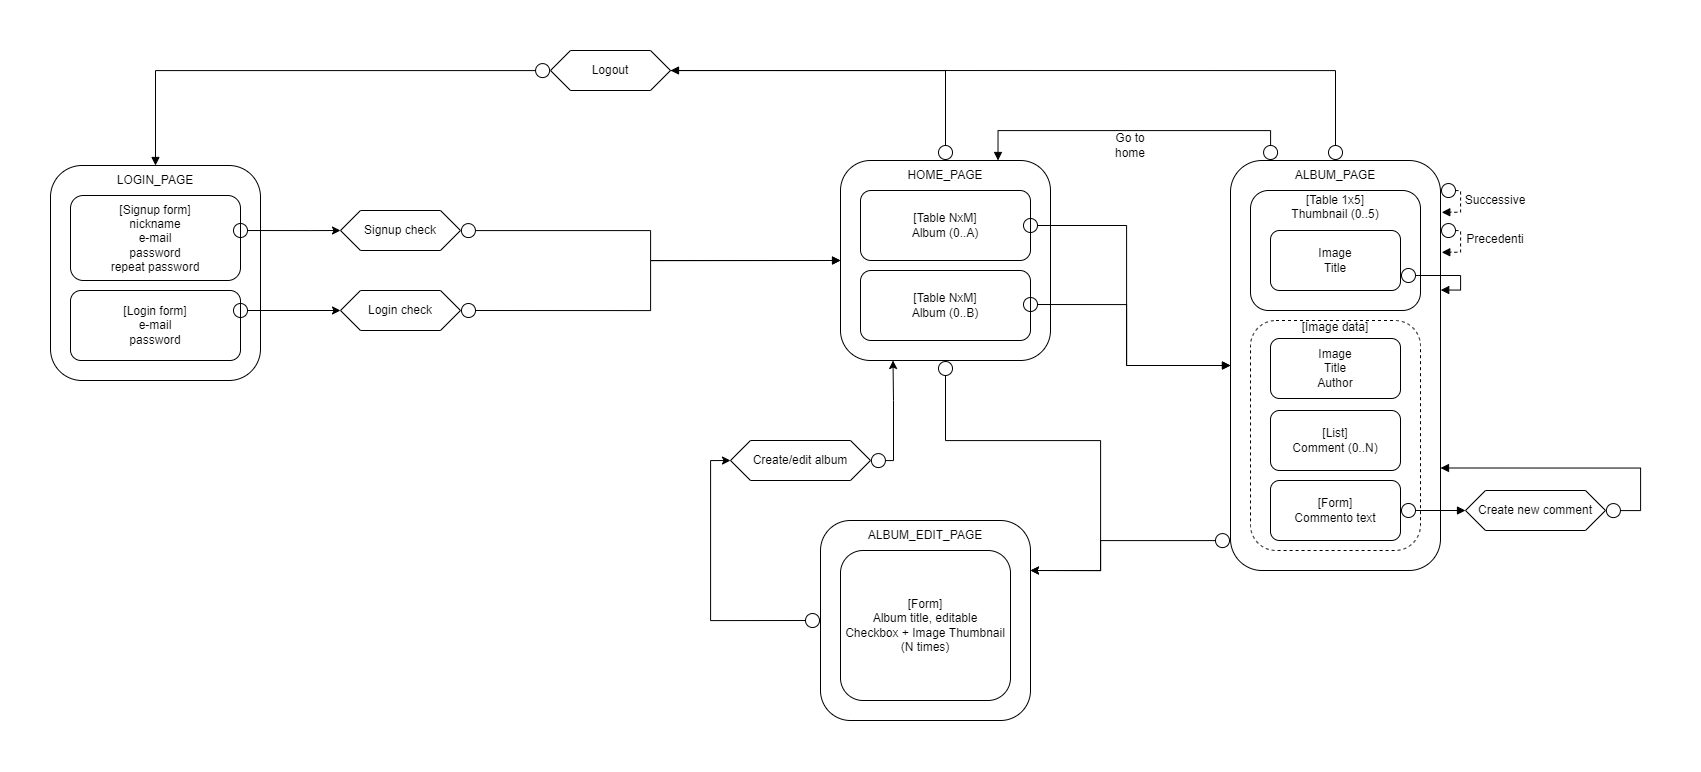

The diagram above was exported from draw.io. Its source (the exported page's mxGraphModel, read from the mxfile embedded in the PNG):
<mxGraphModel dx="1887" dy="1165" grid="1" gridSize="10" guides="1" tooltips="1" connect="1" arrows="1" fold="1" page="1" pageScale="1" pageWidth="1169" pageHeight="827" background="#ffffff" math="0" shadow="0">
  <root>
    <mxCell id="0" />
    <mxCell id="1" parent="0" />
    <mxCell id="tA7xQBiXmkoUzAWX-g8d-11" style="edgeStyle=orthogonalEdgeStyle;rounded=0;orthogonalLoop=1;jettySize=auto;html=1;entryX=0;entryY=0.5;entryDx=0;entryDy=0;exitX=1;exitY=0.5;exitDx=0;exitDy=0;startArrow=circle;startFill=0;" parent="1" source="tA7xQBiXmkoUzAWX-g8d-19" target="tA7xQBiXmkoUzAWX-g8d-28" edge="1">
      <mxGeometry relative="1" as="geometry">
        <mxPoint x="680" y="350.86400000000003" as="targetPoint" />
      </mxGeometry>
    </mxCell>
    <mxCell id="tA7xQBiXmkoUzAWX-g8d-19" value="Login check" style="shape=hexagon;perimeter=hexagonPerimeter2;whiteSpace=wrap;html=1;fixedSize=1;strokeColor=default;" parent="1" vertex="1">
      <mxGeometry x="480" y="290" width="120" height="40" as="geometry" />
    </mxCell>
    <mxCell id="jkKR9sNIjVhCgQwLtrIo-10" style="edgeStyle=orthogonalEdgeStyle;rounded=0;orthogonalLoop=1;jettySize=auto;html=1;startArrow=circle;startFill=0;entryX=1;entryY=0.25;entryDx=0;entryDy=0;" edge="1" parent="1" source="tA7xQBiXmkoUzAWX-g8d-28" target="jkKR9sNIjVhCgQwLtrIo-1">
      <mxGeometry relative="1" as="geometry">
        <mxPoint x="1070" y="500" as="targetPoint" />
        <Array as="points">
          <mxPoint x="1085" y="440" />
          <mxPoint x="1240" y="440" />
          <mxPoint x="1240" y="570" />
        </Array>
      </mxGeometry>
    </mxCell>
    <mxCell id="tA7xQBiXmkoUzAWX-g8d-28" value="" style="rounded=1;whiteSpace=wrap;html=1;strokeColor=default;" parent="1" vertex="1">
      <mxGeometry x="980" y="160" width="210" height="200" as="geometry" />
    </mxCell>
    <mxCell id="tA7xQBiXmkoUzAWX-g8d-29" value="&lt;span&gt;[Table NxM]&lt;/span&gt;&lt;br&gt;&lt;span&gt;Album (0..A)&lt;/span&gt;" style="rounded=1;whiteSpace=wrap;html=1;strokeColor=default;" parent="1" vertex="1">
      <mxGeometry x="1000" y="190" width="170" height="70" as="geometry" />
    </mxCell>
    <mxCell id="tA7xQBiXmkoUzAWX-g8d-36" style="edgeStyle=orthogonalEdgeStyle;rounded=0;orthogonalLoop=1;jettySize=auto;html=1;endArrow=block;endFill=1;startArrow=circle;startFill=0;entryX=0;entryY=0.5;entryDx=0;entryDy=0;" parent="1" target="tA7xQBiXmkoUzAWX-g8d-32" edge="1">
      <mxGeometry relative="1" as="geometry">
        <mxPoint x="1230" y="350" as="targetPoint" />
        <mxPoint x="1162" y="225" as="sourcePoint" />
        <Array as="points" />
      </mxGeometry>
    </mxCell>
    <mxCell id="tA7xQBiXmkoUzAWX-g8d-89" style="edgeStyle=orthogonalEdgeStyle;rounded=0;orthogonalLoop=1;jettySize=auto;html=1;entryX=1;entryY=0.75;entryDx=0;entryDy=0;startArrow=circle;startFill=0;endArrow=block;endFill=1;strokeColor=#000000;" parent="1" source="tA7xQBiXmkoUzAWX-g8d-30" target="tA7xQBiXmkoUzAWX-g8d-87" edge="1">
      <mxGeometry relative="1" as="geometry">
        <Array as="points">
          <mxPoint x="1085" y="70" />
          <mxPoint x="801" y="70" />
        </Array>
      </mxGeometry>
    </mxCell>
    <mxCell id="tA7xQBiXmkoUzAWX-g8d-30" value="HOME_PAGE" style="text;html=1;strokeColor=none;fillColor=none;align=center;verticalAlign=middle;whiteSpace=wrap;rounded=0;" parent="1" vertex="1">
      <mxGeometry x="980" y="160" width="210" height="30" as="geometry" />
    </mxCell>
    <mxCell id="tA7xQBiXmkoUzAWX-g8d-31" value="&lt;span&gt;[Table NxM]&lt;/span&gt;&lt;br&gt;&lt;span&gt;Album (0..B)&lt;/span&gt;" style="rounded=1;whiteSpace=wrap;html=1;strokeColor=default;" parent="1" vertex="1">
      <mxGeometry x="1000" y="270" width="170" height="70" as="geometry" />
    </mxCell>
    <mxCell id="tA7xQBiXmkoUzAWX-g8d-47" style="edgeStyle=orthogonalEdgeStyle;rounded=0;orthogonalLoop=1;jettySize=auto;html=1;exitX=1;exitY=0.25;exitDx=0;exitDy=0;startArrow=circle;startFill=0;endArrow=block;endFill=1;strokeColor=#000000;entryX=1.006;entryY=0.359;entryDx=0;entryDy=0;entryPerimeter=0;dashed=1;" parent="1" edge="1">
      <mxGeometry relative="1" as="geometry">
        <mxPoint x="1581.2600000000002" y="211.79999999999995" as="targetPoint" />
        <mxPoint x="1580" y="189.9999999999999" as="sourcePoint" />
        <Array as="points">
          <mxPoint x="1600" y="190" />
          <mxPoint x="1600" y="212" />
        </Array>
      </mxGeometry>
    </mxCell>
    <mxCell id="jkKR9sNIjVhCgQwLtrIo-12" style="edgeStyle=orthogonalEdgeStyle;rounded=0;orthogonalLoop=1;jettySize=auto;html=1;entryX=1;entryY=0.25;entryDx=0;entryDy=0;startArrow=circle;startFill=0;" edge="1" parent="1" source="tA7xQBiXmkoUzAWX-g8d-32" target="jkKR9sNIjVhCgQwLtrIo-1">
      <mxGeometry relative="1" as="geometry">
        <Array as="points">
          <mxPoint x="1240" y="540" />
          <mxPoint x="1240" y="570" />
        </Array>
      </mxGeometry>
    </mxCell>
    <mxCell id="tA7xQBiXmkoUzAWX-g8d-32" value="" style="rounded=1;whiteSpace=wrap;html=1;strokeColor=default;" parent="1" vertex="1">
      <mxGeometry x="1370" y="160" width="210" height="410" as="geometry" />
    </mxCell>
    <mxCell id="tA7xQBiXmkoUzAWX-g8d-33" value="&lt;span&gt;[Table 1x5]&lt;/span&gt;&lt;br&gt;&lt;span&gt;Thumbnail (0..5)&lt;br&gt;&lt;br&gt;&lt;br&gt;&lt;br&gt;&lt;br&gt;&lt;br&gt;&lt;br&gt;&lt;/span&gt;" style="rounded=1;whiteSpace=wrap;html=1;strokeColor=default;" parent="1" vertex="1">
      <mxGeometry x="1390" y="190" width="170" height="120" as="geometry" />
    </mxCell>
    <mxCell id="tA7xQBiXmkoUzAWX-g8d-81" style="edgeStyle=orthogonalEdgeStyle;rounded=0;orthogonalLoop=1;jettySize=auto;html=1;entryX=0.75;entryY=0;entryDx=0;entryDy=0;startArrow=circle;startFill=0;endArrow=block;endFill=1;strokeColor=#000000;" parent="1" source="tA7xQBiXmkoUzAWX-g8d-34" target="tA7xQBiXmkoUzAWX-g8d-30" edge="1">
      <mxGeometry relative="1" as="geometry">
        <Array as="points">
          <mxPoint x="1410" y="130" />
          <mxPoint x="1138" y="130" />
        </Array>
      </mxGeometry>
    </mxCell>
    <mxCell id="tA7xQBiXmkoUzAWX-g8d-88" style="edgeStyle=orthogonalEdgeStyle;rounded=0;orthogonalLoop=1;jettySize=auto;html=1;entryX=1;entryY=0.5;entryDx=0;entryDy=0;startArrow=circle;startFill=0;endArrow=block;endFill=1;strokeColor=#000000;" parent="1" source="tA7xQBiXmkoUzAWX-g8d-34" target="tA7xQBiXmkoUzAWX-g8d-87" edge="1">
      <mxGeometry relative="1" as="geometry">
        <Array as="points">
          <mxPoint x="1475" y="70" />
        </Array>
      </mxGeometry>
    </mxCell>
    <mxCell id="tA7xQBiXmkoUzAWX-g8d-34" value="ALBUM_PAGE" style="text;html=1;strokeColor=none;fillColor=none;align=center;verticalAlign=middle;whiteSpace=wrap;rounded=0;" parent="1" vertex="1">
      <mxGeometry x="1370" y="160" width="210" height="30" as="geometry" />
    </mxCell>
    <mxCell id="tA7xQBiXmkoUzAWX-g8d-37" style="edgeStyle=orthogonalEdgeStyle;rounded=0;orthogonalLoop=1;jettySize=auto;html=1;endArrow=block;endFill=1;startArrow=circle;startFill=0;entryX=0;entryY=0.5;entryDx=0;entryDy=0;" parent="1" target="tA7xQBiXmkoUzAWX-g8d-32" edge="1">
      <mxGeometry relative="1" as="geometry">
        <mxPoint x="1370" y="339" as="targetPoint" />
        <mxPoint x="1162" y="304" as="sourcePoint" />
        <Array as="points" />
      </mxGeometry>
    </mxCell>
    <mxCell id="tA7xQBiXmkoUzAWX-g8d-75" style="edgeStyle=orthogonalEdgeStyle;rounded=0;orthogonalLoop=1;jettySize=auto;html=1;entryX=1.001;entryY=0.316;entryDx=0;entryDy=0;entryPerimeter=0;startArrow=circle;startFill=0;endArrow=block;endFill=1;strokeColor=#000000;exitX=1;exitY=0.75;exitDx=0;exitDy=0;" parent="1" source="tA7xQBiXmkoUzAWX-g8d-38" target="tA7xQBiXmkoUzAWX-g8d-32" edge="1">
      <mxGeometry relative="1" as="geometry">
        <Array as="points">
          <mxPoint x="1600" y="275" />
          <mxPoint x="1600" y="290" />
        </Array>
      </mxGeometry>
    </mxCell>
    <mxCell id="tA7xQBiXmkoUzAWX-g8d-38" value="Image&lt;br&gt;Title" style="rounded=1;whiteSpace=wrap;html=1;strokeColor=default;" parent="1" vertex="1">
      <mxGeometry x="1410" y="230" width="130" height="60" as="geometry" />
    </mxCell>
    <mxCell id="tA7xQBiXmkoUzAWX-g8d-51" value="Successive" style="text;html=1;strokeColor=none;fillColor=none;align=center;verticalAlign=middle;whiteSpace=wrap;rounded=0;" parent="1" vertex="1">
      <mxGeometry x="1605" y="190" width="60" height="20" as="geometry" />
    </mxCell>
    <mxCell id="tA7xQBiXmkoUzAWX-g8d-52" value="Precedenti" style="text;html=1;strokeColor=none;fillColor=none;align=center;verticalAlign=middle;whiteSpace=wrap;rounded=0;" parent="1" vertex="1">
      <mxGeometry x="1605" y="229" width="60" height="20" as="geometry" />
    </mxCell>
    <mxCell id="tA7xQBiXmkoUzAWX-g8d-92" style="edgeStyle=orthogonalEdgeStyle;rounded=0;orthogonalLoop=1;jettySize=auto;html=1;entryX=0;entryY=0.5;entryDx=0;entryDy=0;startArrow=circle;startFill=0;endArrow=block;endFill=1;strokeColor=#000000;" parent="1" source="tA7xQBiXmkoUzAWX-g8d-54" target="tA7xQBiXmkoUzAWX-g8d-28" edge="1">
      <mxGeometry relative="1" as="geometry" />
    </mxCell>
    <mxCell id="tA7xQBiXmkoUzAWX-g8d-54" value="Signup check" style="shape=hexagon;perimeter=hexagonPerimeter2;whiteSpace=wrap;html=1;fixedSize=1;strokeColor=default;" parent="1" vertex="1">
      <mxGeometry x="480" y="210" width="120" height="40" as="geometry" />
    </mxCell>
    <mxCell id="tA7xQBiXmkoUzAWX-g8d-55" value="" style="rounded=1;whiteSpace=wrap;html=1;strokeColor=default;" parent="1" vertex="1">
      <mxGeometry x="190" y="165" width="210" height="215" as="geometry" />
    </mxCell>
    <mxCell id="tA7xQBiXmkoUzAWX-g8d-56" value="[Signup form]&lt;br&gt;nickname&lt;br&gt;e-mail&lt;br&gt;password&lt;br&gt;repeat password" style="rounded=1;whiteSpace=wrap;html=1;strokeColor=default;" parent="1" vertex="1">
      <mxGeometry x="210" y="195" width="170" height="85" as="geometry" />
    </mxCell>
    <mxCell id="tA7xQBiXmkoUzAWX-g8d-57" value="LOGIN_PAGE" style="text;html=1;strokeColor=none;fillColor=none;align=center;verticalAlign=middle;whiteSpace=wrap;rounded=0;" parent="1" vertex="1">
      <mxGeometry x="190" y="165" width="210" height="30" as="geometry" />
    </mxCell>
    <mxCell id="tA7xQBiXmkoUzAWX-g8d-58" value="[Login form]&lt;br&gt;e-mail&lt;br&gt;password" style="rounded=1;whiteSpace=wrap;html=1;strokeColor=default;" parent="1" vertex="1">
      <mxGeometry x="210" y="290" width="170" height="70" as="geometry" />
    </mxCell>
    <mxCell id="tA7xQBiXmkoUzAWX-g8d-13" style="edgeStyle=orthogonalEdgeStyle;rounded=0;orthogonalLoop=1;jettySize=auto;html=1;startArrow=circle;startFill=0;" parent="1" target="tA7xQBiXmkoUzAWX-g8d-19" edge="1">
      <mxGeometry relative="1" as="geometry">
        <mxPoint x="372" y="310" as="sourcePoint" />
        <Array as="points" />
      </mxGeometry>
    </mxCell>
    <mxCell id="tA7xQBiXmkoUzAWX-g8d-59" style="edgeStyle=orthogonalEdgeStyle;rounded=0;orthogonalLoop=1;jettySize=auto;html=1;startArrow=circle;startFill=0;entryX=0;entryY=0.5;entryDx=0;entryDy=0;" parent="1" target="tA7xQBiXmkoUzAWX-g8d-54" edge="1">
      <mxGeometry relative="1" as="geometry">
        <mxPoint x="372" y="230" as="sourcePoint" />
        <mxPoint x="480" y="229" as="targetPoint" />
        <Array as="points">
          <mxPoint x="450" y="230" />
          <mxPoint x="450" y="230" />
        </Array>
      </mxGeometry>
    </mxCell>
    <mxCell id="tA7xQBiXmkoUzAWX-g8d-69" style="edgeStyle=orthogonalEdgeStyle;rounded=0;orthogonalLoop=1;jettySize=auto;html=1;exitX=1;exitY=0.25;exitDx=0;exitDy=0;startArrow=circle;startFill=0;endArrow=block;endFill=1;strokeColor=#000000;entryX=1.006;entryY=0.359;entryDx=0;entryDy=0;entryPerimeter=0;dashed=1;" parent="1" edge="1">
      <mxGeometry relative="1" as="geometry">
        <mxPoint x="1581.26" y="251.79999999999995" as="targetPoint" />
        <mxPoint x="1580" y="229.9999999999999" as="sourcePoint" />
        <Array as="points">
          <mxPoint x="1600" y="230" />
          <mxPoint x="1600" y="252" />
        </Array>
      </mxGeometry>
    </mxCell>
    <mxCell id="tA7xQBiXmkoUzAWX-g8d-70" value="&lt;span&gt;[Image data]&lt;br&gt;&lt;br&gt;&lt;br&gt;&lt;br&gt;&lt;br&gt;&lt;br&gt;&lt;br&gt;&lt;br&gt;&lt;br&gt;&lt;br&gt;&lt;br&gt;&lt;br&gt;&lt;br&gt;&lt;br&gt;&lt;br&gt;&lt;br&gt;&lt;/span&gt;" style="rounded=1;whiteSpace=wrap;html=1;strokeColor=default;dashed=1;" parent="1" vertex="1">
      <mxGeometry x="1390" y="320" width="170" height="230" as="geometry" />
    </mxCell>
    <mxCell id="tA7xQBiXmkoUzAWX-g8d-71" value="Image&lt;br&gt;Title&lt;br&gt;Author" style="rounded=1;whiteSpace=wrap;html=1;strokeColor=default;" parent="1" vertex="1">
      <mxGeometry x="1410" y="338" width="130" height="60" as="geometry" />
    </mxCell>
    <mxCell id="tA7xQBiXmkoUzAWX-g8d-72" value="[List]&lt;br&gt;Comment (0..N)" style="rounded=1;whiteSpace=wrap;html=1;strokeColor=default;" parent="1" vertex="1">
      <mxGeometry x="1410" y="410" width="130" height="60" as="geometry" />
    </mxCell>
    <mxCell id="tA7xQBiXmkoUzAWX-g8d-79" style="edgeStyle=orthogonalEdgeStyle;rounded=0;orthogonalLoop=1;jettySize=auto;html=1;entryX=0;entryY=0.5;entryDx=0;entryDy=0;startArrow=circle;startFill=0;endArrow=block;endFill=1;strokeColor=#000000;" parent="1" source="tA7xQBiXmkoUzAWX-g8d-73" target="tA7xQBiXmkoUzAWX-g8d-77" edge="1">
      <mxGeometry relative="1" as="geometry" />
    </mxCell>
    <mxCell id="tA7xQBiXmkoUzAWX-g8d-73" value="[Form]&lt;br&gt;Commento text" style="rounded=1;whiteSpace=wrap;html=1;strokeColor=default;" parent="1" vertex="1">
      <mxGeometry x="1410" y="480" width="130" height="60" as="geometry" />
    </mxCell>
    <mxCell id="tA7xQBiXmkoUzAWX-g8d-80" style="edgeStyle=orthogonalEdgeStyle;rounded=0;orthogonalLoop=1;jettySize=auto;html=1;entryX=1;entryY=0.75;entryDx=0;entryDy=0;startArrow=circle;startFill=0;endArrow=block;endFill=1;strokeColor=#000000;" parent="1" source="tA7xQBiXmkoUzAWX-g8d-77" target="tA7xQBiXmkoUzAWX-g8d-32" edge="1">
      <mxGeometry relative="1" as="geometry">
        <Array as="points">
          <mxPoint x="1780" y="510" />
          <mxPoint x="1780" y="468" />
        </Array>
      </mxGeometry>
    </mxCell>
    <mxCell id="tA7xQBiXmkoUzAWX-g8d-77" value="Create new comment" style="shape=hexagon;perimeter=hexagonPerimeter2;whiteSpace=wrap;html=1;fixedSize=1;strokeColor=default;" parent="1" vertex="1">
      <mxGeometry x="1605" y="490" width="140" height="40" as="geometry" />
    </mxCell>
    <mxCell id="tA7xQBiXmkoUzAWX-g8d-85" value="Go to home" style="text;html=1;strokeColor=none;fillColor=none;align=center;verticalAlign=middle;whiteSpace=wrap;rounded=0;dashed=1;" parent="1" vertex="1">
      <mxGeometry x="1240" y="130" width="60" height="30" as="geometry" />
    </mxCell>
    <mxCell id="tA7xQBiXmkoUzAWX-g8d-91" style="edgeStyle=orthogonalEdgeStyle;rounded=0;orthogonalLoop=1;jettySize=auto;html=1;startArrow=circle;startFill=0;endArrow=block;endFill=1;strokeColor=#000000;" parent="1" source="tA7xQBiXmkoUzAWX-g8d-87" target="tA7xQBiXmkoUzAWX-g8d-55" edge="1">
      <mxGeometry relative="1" as="geometry" />
    </mxCell>
    <mxCell id="tA7xQBiXmkoUzAWX-g8d-87" value="Logout" style="shape=hexagon;perimeter=hexagonPerimeter2;whiteSpace=wrap;html=1;fixedSize=1;strokeColor=default;" parent="1" vertex="1">
      <mxGeometry x="690" y="50" width="120" height="40" as="geometry" />
    </mxCell>
    <mxCell id="jkKR9sNIjVhCgQwLtrIo-1" value="" style="rounded=1;whiteSpace=wrap;html=1;strokeColor=default;" vertex="1" parent="1">
      <mxGeometry x="960" y="520" width="210" height="200" as="geometry" />
    </mxCell>
    <mxCell id="jkKR9sNIjVhCgQwLtrIo-3" value="ALBUM_EDIT_PAGE" style="text;html=1;strokeColor=none;fillColor=none;align=center;verticalAlign=middle;whiteSpace=wrap;rounded=0;" vertex="1" parent="1">
      <mxGeometry x="960" y="520" width="210" height="30" as="geometry" />
    </mxCell>
    <mxCell id="jkKR9sNIjVhCgQwLtrIo-5" style="edgeStyle=orthogonalEdgeStyle;rounded=0;orthogonalLoop=1;jettySize=auto;html=1;startArrow=circle;startFill=0;exitX=0;exitY=0.5;exitDx=0;exitDy=0;entryX=0;entryY=0.5;entryDx=0;entryDy=0;" edge="1" parent="1" source="jkKR9sNIjVhCgQwLtrIo-1" target="jkKR9sNIjVhCgQwLtrIo-7">
      <mxGeometry relative="1" as="geometry">
        <Array as="points">
          <mxPoint x="850" y="620" />
          <mxPoint x="850" y="460" />
        </Array>
      </mxGeometry>
    </mxCell>
    <mxCell id="jkKR9sNIjVhCgQwLtrIo-4" value="&lt;span&gt;[Form]&lt;br&gt;&lt;/span&gt;Album title, editable&lt;br&gt;&lt;span&gt;Checkbox + Image Thumbnail (N times)&lt;/span&gt;" style="rounded=1;whiteSpace=wrap;html=1;strokeColor=default;" vertex="1" parent="1">
      <mxGeometry x="980" y="550" width="170" height="150" as="geometry" />
    </mxCell>
    <mxCell id="jkKR9sNIjVhCgQwLtrIo-8" style="edgeStyle=orthogonalEdgeStyle;rounded=0;orthogonalLoop=1;jettySize=auto;html=1;entryX=0.25;entryY=1;entryDx=0;entryDy=0;startArrow=circle;startFill=0;" edge="1" parent="1" source="jkKR9sNIjVhCgQwLtrIo-7" target="tA7xQBiXmkoUzAWX-g8d-28">
      <mxGeometry relative="1" as="geometry">
        <Array as="points">
          <mxPoint x="1033" y="460" />
          <mxPoint x="1033" y="400" />
        </Array>
      </mxGeometry>
    </mxCell>
    <mxCell id="jkKR9sNIjVhCgQwLtrIo-7" value="Create/edit album" style="shape=hexagon;perimeter=hexagonPerimeter2;whiteSpace=wrap;html=1;fixedSize=1;strokeColor=default;" vertex="1" parent="1">
      <mxGeometry x="870" y="440" width="140" height="40" as="geometry" />
    </mxCell>
  </root>
</mxGraphModel>